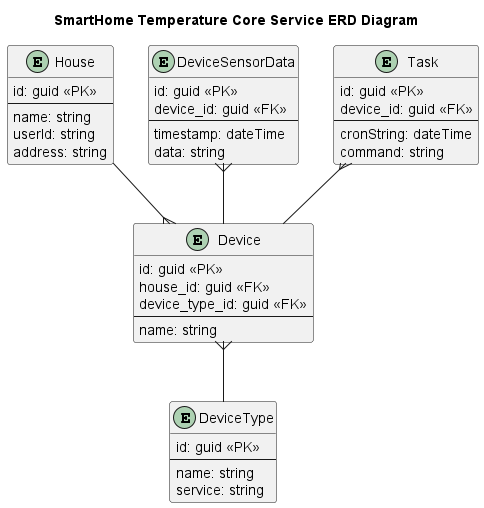

The diagram above was rendered by PlantUML. Its source (embedded in the PNG):
@startuml
title SmartHome Temperature Core Service ERD Diagram

top to bottom direction

entity House {
    id: guid <<PK>>
    --
    name: string
    userId: string
    address: string
}

entity DeviceType {
    id: guid <<PK>>
    ---
    name: string
    service: string
}

entity Device {
    id: guid <<PK>>
    house_id: guid <<FK>>
    device_type_id: guid <<FK>>
    --
    name: string
}

entity DeviceSensorData {
    id: guid <<PK>>
    device_id: guid <<FK>>
    --
    timestamp: dateTime
    data: string
}

entity Task {
    id: guid <<PK>>
    device_id: guid <<FK>>
    --
    cronString: dateTime
    command: string
}

House --{ Device
Device }-- DeviceType
DeviceSensorData }-- Device
Task }-- Device

@enduml